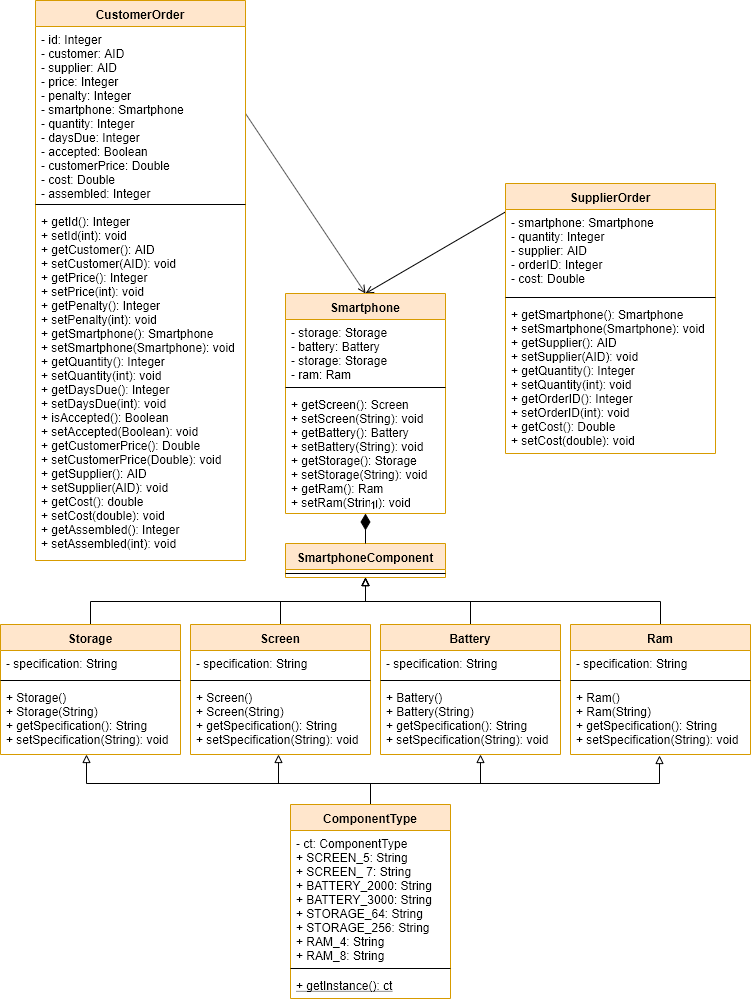

The diagram above was exported from draw.io. Its source (the exported page's mxGraphModel, read from the mxfile embedded in the PNG):
<mxGraphModel dx="1038" dy="631" grid="1" gridSize="10" guides="1" tooltips="1" connect="1" arrows="1" fold="1" page="1" pageScale="1" pageWidth="827" pageHeight="1169" math="0" shadow="0">
  <root>
    <mxCell id="0" />
    <mxCell id="1" parent="0" />
    <mxCell id="mGW69lErZIgiMTOjMQAG-1" value="SmartphoneComponent" style="swimlane;fontStyle=1;align=center;verticalAlign=top;childLayout=stackLayout;horizontal=1;startSize=26;horizontalStack=0;resizeParent=1;resizeParentMax=0;resizeLast=0;collapsible=1;marginBottom=0;fillColor=#ffe6cc;strokeColor=#d79b00;" parent="1" vertex="1">
      <mxGeometry x="320" y="710" width="160" height="34" as="geometry" />
    </mxCell>
    <mxCell id="mGW69lErZIgiMTOjMQAG-3" value="" style="line;strokeWidth=1;fillColor=none;align=left;verticalAlign=middle;spacingTop=-1;spacingLeft=3;spacingRight=3;rotatable=0;labelPosition=right;points=[];portConstraint=eastwest;" parent="mGW69lErZIgiMTOjMQAG-1" vertex="1">
      <mxGeometry y="26" width="160" height="8" as="geometry" />
    </mxCell>
    <mxCell id="mGW69lErZIgiMTOjMQAG-40" style="edgeStyle=orthogonalEdgeStyle;rounded=0;orthogonalLoop=1;jettySize=auto;html=1;exitX=0.5;exitY=0;exitDx=0;exitDy=0;entryX=0.5;entryY=1;entryDx=0;entryDy=0;endArrow=block;endFill=0;" parent="1" source="mGW69lErZIgiMTOjMQAG-6" target="mGW69lErZIgiMTOjMQAG-1" edge="1">
      <mxGeometry relative="1" as="geometry" />
    </mxCell>
    <mxCell id="mGW69lErZIgiMTOjMQAG-6" value="Battery" style="swimlane;fontStyle=1;align=center;verticalAlign=top;childLayout=stackLayout;horizontal=1;startSize=26;horizontalStack=0;resizeParent=1;resizeParentMax=0;resizeLast=0;collapsible=1;marginBottom=0;fillColor=#ffe6cc;strokeColor=#d79b00;" parent="1" vertex="1">
      <mxGeometry x="415" y="791" width="180" height="130" as="geometry" />
    </mxCell>
    <mxCell id="mGW69lErZIgiMTOjMQAG-7" value="- specification: String" style="text;strokeColor=none;fillColor=none;align=left;verticalAlign=top;spacingLeft=4;spacingRight=4;overflow=hidden;rotatable=0;points=[[0,0.5],[1,0.5]];portConstraint=eastwest;" parent="mGW69lErZIgiMTOjMQAG-6" vertex="1">
      <mxGeometry y="26" width="180" height="26" as="geometry" />
    </mxCell>
    <mxCell id="mGW69lErZIgiMTOjMQAG-8" value="" style="line;strokeWidth=1;fillColor=none;align=left;verticalAlign=middle;spacingTop=-1;spacingLeft=3;spacingRight=3;rotatable=0;labelPosition=right;points=[];portConstraint=eastwest;" parent="mGW69lErZIgiMTOjMQAG-6" vertex="1">
      <mxGeometry y="52" width="180" height="8" as="geometry" />
    </mxCell>
    <mxCell id="mGW69lErZIgiMTOjMQAG-9" value="+ Battery()&#10;+ Battery(String)&#10;+ getSpecification(): String&#10;+ setSpecification(String): void&#10; " style="text;strokeColor=none;fillColor=none;align=left;verticalAlign=top;spacingLeft=4;spacingRight=4;overflow=hidden;rotatable=0;points=[[0,0.5],[1,0.5]];portConstraint=eastwest;" parent="mGW69lErZIgiMTOjMQAG-6" vertex="1">
      <mxGeometry y="60" width="180" height="70" as="geometry" />
    </mxCell>
    <mxCell id="mGW69lErZIgiMTOjMQAG-39" style="edgeStyle=orthogonalEdgeStyle;rounded=0;orthogonalLoop=1;jettySize=auto;html=1;exitX=0.5;exitY=0;exitDx=0;exitDy=0;entryX=0.5;entryY=1;entryDx=0;entryDy=0;endArrow=block;endFill=0;" parent="1" source="mGW69lErZIgiMTOjMQAG-14" target="mGW69lErZIgiMTOjMQAG-1" edge="1">
      <mxGeometry relative="1" as="geometry" />
    </mxCell>
    <mxCell id="mGW69lErZIgiMTOjMQAG-14" value="Ram" style="swimlane;fontStyle=1;align=center;verticalAlign=top;childLayout=stackLayout;horizontal=1;startSize=26;horizontalStack=0;resizeParent=1;resizeParentMax=0;resizeLast=0;collapsible=1;marginBottom=0;fillColor=#ffe6cc;strokeColor=#d79b00;" parent="1" vertex="1">
      <mxGeometry x="605" y="791" width="180" height="130" as="geometry" />
    </mxCell>
    <mxCell id="mGW69lErZIgiMTOjMQAG-15" value="- specification: String" style="text;strokeColor=none;fillColor=none;align=left;verticalAlign=top;spacingLeft=4;spacingRight=4;overflow=hidden;rotatable=0;points=[[0,0.5],[1,0.5]];portConstraint=eastwest;" parent="mGW69lErZIgiMTOjMQAG-14" vertex="1">
      <mxGeometry y="26" width="180" height="26" as="geometry" />
    </mxCell>
    <mxCell id="mGW69lErZIgiMTOjMQAG-16" value="" style="line;strokeWidth=1;fillColor=none;align=left;verticalAlign=middle;spacingTop=-1;spacingLeft=3;spacingRight=3;rotatable=0;labelPosition=right;points=[];portConstraint=eastwest;" parent="mGW69lErZIgiMTOjMQAG-14" vertex="1">
      <mxGeometry y="52" width="180" height="8" as="geometry" />
    </mxCell>
    <mxCell id="mGW69lErZIgiMTOjMQAG-17" value="+ Ram()&#10;+ Ram(String)&#10;+ getSpecification(): String&#10;+ setSpecification(String): void&#10; " style="text;strokeColor=none;fillColor=none;align=left;verticalAlign=top;spacingLeft=4;spacingRight=4;overflow=hidden;rotatable=0;points=[[0,0.5],[1,0.5]];portConstraint=eastwest;" parent="mGW69lErZIgiMTOjMQAG-14" vertex="1">
      <mxGeometry y="60" width="180" height="70" as="geometry" />
    </mxCell>
    <mxCell id="mGW69lErZIgiMTOjMQAG-35" style="edgeStyle=orthogonalEdgeStyle;rounded=0;orthogonalLoop=1;jettySize=auto;html=1;exitX=0.5;exitY=0;exitDx=0;exitDy=0;entryX=0.5;entryY=1;entryDx=0;entryDy=0;endArrow=block;endFill=0;" parent="1" source="mGW69lErZIgiMTOjMQAG-18" target="mGW69lErZIgiMTOjMQAG-1" edge="1">
      <mxGeometry relative="1" as="geometry" />
    </mxCell>
    <mxCell id="mGW69lErZIgiMTOjMQAG-18" value="Screen" style="swimlane;fontStyle=1;align=center;verticalAlign=top;childLayout=stackLayout;horizontal=1;startSize=26;horizontalStack=0;resizeParent=1;resizeParentMax=0;resizeLast=0;collapsible=1;marginBottom=0;fillColor=#ffe6cc;strokeColor=#d79b00;" parent="1" vertex="1">
      <mxGeometry x="225" y="791" width="180" height="130" as="geometry" />
    </mxCell>
    <mxCell id="mGW69lErZIgiMTOjMQAG-19" value="- specification: String" style="text;strokeColor=none;fillColor=none;align=left;verticalAlign=top;spacingLeft=4;spacingRight=4;overflow=hidden;rotatable=0;points=[[0,0.5],[1,0.5]];portConstraint=eastwest;" parent="mGW69lErZIgiMTOjMQAG-18" vertex="1">
      <mxGeometry y="26" width="180" height="26" as="geometry" />
    </mxCell>
    <mxCell id="mGW69lErZIgiMTOjMQAG-20" value="" style="line;strokeWidth=1;fillColor=none;align=left;verticalAlign=middle;spacingTop=-1;spacingLeft=3;spacingRight=3;rotatable=0;labelPosition=right;points=[];portConstraint=eastwest;" parent="mGW69lErZIgiMTOjMQAG-18" vertex="1">
      <mxGeometry y="52" width="180" height="8" as="geometry" />
    </mxCell>
    <mxCell id="mGW69lErZIgiMTOjMQAG-21" value="+ Screen()&#10;+ Screen(String)&#10;+ getSpecification(): String&#10;+ setSpecification(String): void&#10; " style="text;strokeColor=none;fillColor=none;align=left;verticalAlign=top;spacingLeft=4;spacingRight=4;overflow=hidden;rotatable=0;points=[[0,0.5],[1,0.5]];portConstraint=eastwest;" parent="mGW69lErZIgiMTOjMQAG-18" vertex="1">
      <mxGeometry y="60" width="180" height="70" as="geometry" />
    </mxCell>
    <mxCell id="mGW69lErZIgiMTOjMQAG-33" style="edgeStyle=orthogonalEdgeStyle;rounded=0;orthogonalLoop=1;jettySize=auto;html=1;exitX=0.5;exitY=0;exitDx=0;exitDy=0;entryX=0.5;entryY=1;entryDx=0;entryDy=0;endArrow=block;endFill=0;" parent="1" source="mGW69lErZIgiMTOjMQAG-22" target="mGW69lErZIgiMTOjMQAG-1" edge="1">
      <mxGeometry relative="1" as="geometry" />
    </mxCell>
    <mxCell id="mGW69lErZIgiMTOjMQAG-22" value="Storage" style="swimlane;fontStyle=1;align=center;verticalAlign=top;childLayout=stackLayout;horizontal=1;startSize=26;horizontalStack=0;resizeParent=1;resizeParentMax=0;resizeLast=0;collapsible=1;marginBottom=0;fillColor=#ffe6cc;strokeColor=#d79b00;" parent="1" vertex="1">
      <mxGeometry x="35" y="791" width="180" height="130" as="geometry" />
    </mxCell>
    <mxCell id="mGW69lErZIgiMTOjMQAG-23" value="- specification: String" style="text;strokeColor=none;fillColor=none;align=left;verticalAlign=top;spacingLeft=4;spacingRight=4;overflow=hidden;rotatable=0;points=[[0,0.5],[1,0.5]];portConstraint=eastwest;" parent="mGW69lErZIgiMTOjMQAG-22" vertex="1">
      <mxGeometry y="26" width="180" height="26" as="geometry" />
    </mxCell>
    <mxCell id="mGW69lErZIgiMTOjMQAG-24" value="" style="line;strokeWidth=1;fillColor=none;align=left;verticalAlign=middle;spacingTop=-1;spacingLeft=3;spacingRight=3;rotatable=0;labelPosition=right;points=[];portConstraint=eastwest;" parent="mGW69lErZIgiMTOjMQAG-22" vertex="1">
      <mxGeometry y="52" width="180" height="8" as="geometry" />
    </mxCell>
    <mxCell id="mGW69lErZIgiMTOjMQAG-25" value="+ Storage()&#10;+ Storage(String)&#10;+ getSpecification(): String&#10;+ setSpecification(String): void&#10; " style="text;strokeColor=none;fillColor=none;align=left;verticalAlign=top;spacingLeft=4;spacingRight=4;overflow=hidden;rotatable=0;points=[[0,0.5],[1,0.5]];portConstraint=eastwest;" parent="mGW69lErZIgiMTOjMQAG-22" vertex="1">
      <mxGeometry y="60" width="180" height="70" as="geometry" />
    </mxCell>
    <mxCell id="mGW69lErZIgiMTOjMQAG-62" style="edgeStyle=none;rounded=0;orthogonalLoop=1;jettySize=auto;html=1;exitX=0.5;exitY=0;exitDx=0;exitDy=0;entryX=0.002;entryY=0.026;entryDx=0;entryDy=0;endArrow=none;endFill=0;startArrow=open;startFill=0;entryPerimeter=0;" parent="1" source="mGW69lErZIgiMTOjMQAG-26" target="mGW69lErZIgiMTOjMQAG-55" edge="1">
      <mxGeometry relative="1" as="geometry" />
    </mxCell>
    <mxCell id="mGW69lErZIgiMTOjMQAG-63" style="edgeStyle=none;rounded=0;orthogonalLoop=1;jettySize=auto;html=1;exitX=0.5;exitY=0;exitDx=0;exitDy=0;entryX=1;entryY=0.5;entryDx=0;entryDy=0;endArrow=none;endFill=0;startArrow=open;startFill=0;" parent="1" source="mGW69lErZIgiMTOjMQAG-26" target="mGW69lErZIgiMTOjMQAG-51" edge="1">
      <mxGeometry relative="1" as="geometry" />
    </mxCell>
    <mxCell id="mGW69lErZIgiMTOjMQAG-26" value="Smartphone" style="swimlane;fontStyle=1;align=center;verticalAlign=top;childLayout=stackLayout;horizontal=1;startSize=26;horizontalStack=0;resizeParent=1;resizeParentMax=0;resizeLast=0;collapsible=1;marginBottom=0;fillColor=#ffe6cc;strokeColor=#d79b00;" parent="1" vertex="1">
      <mxGeometry x="320" y="460" width="160" height="220" as="geometry" />
    </mxCell>
    <mxCell id="mGW69lErZIgiMTOjMQAG-27" value="- storage: Storage&#10;- battery: Battery&#10;- storage: Storage&#10;- ram: Ram" style="text;strokeColor=none;fillColor=none;align=left;verticalAlign=top;spacingLeft=4;spacingRight=4;overflow=hidden;rotatable=0;points=[[0,0.5],[1,0.5]];portConstraint=eastwest;" parent="mGW69lErZIgiMTOjMQAG-26" vertex="1">
      <mxGeometry y="26" width="160" height="64" as="geometry" />
    </mxCell>
    <mxCell id="mGW69lErZIgiMTOjMQAG-28" value="" style="line;strokeWidth=1;fillColor=none;align=left;verticalAlign=middle;spacingTop=-1;spacingLeft=3;spacingRight=3;rotatable=0;labelPosition=right;points=[];portConstraint=eastwest;" parent="mGW69lErZIgiMTOjMQAG-26" vertex="1">
      <mxGeometry y="90" width="160" height="8" as="geometry" />
    </mxCell>
    <mxCell id="mGW69lErZIgiMTOjMQAG-29" value="+ getScreen(): Screen&#10;+ setScreen(String): void&#10;+ getBattery(): Battery&#10;+ setBattery(String): void&#10;+ getStorage(): Storage&#10;+ setStorage(String): void&#10;+ getRam(): Ram&#10;+ setRam(String): void" style="text;strokeColor=none;fillColor=none;align=left;verticalAlign=top;spacingLeft=4;spacingRight=4;overflow=hidden;rotatable=0;points=[[0,0.5],[1,0.5]];portConstraint=eastwest;" parent="mGW69lErZIgiMTOjMQAG-26" vertex="1">
      <mxGeometry y="98" width="160" height="122" as="geometry" />
    </mxCell>
    <mxCell id="mGW69lErZIgiMTOjMQAG-31" value="1" style="endArrow=none;html=1;endSize=12;startArrow=diamondThin;startSize=14;startFill=1;edgeStyle=orthogonalEdgeStyle;align=left;verticalAlign=bottom;exitX=0.5;exitY=1;exitDx=0;exitDy=0;exitPerimeter=0;entryX=0.5;entryY=0;entryDx=0;entryDy=0;endFill=0;" parent="1" source="mGW69lErZIgiMTOjMQAG-29" target="mGW69lErZIgiMTOjMQAG-1" edge="1">
      <mxGeometry x="-1" y="3" relative="1" as="geometry">
        <mxPoint x="325" y="631" as="sourcePoint" />
        <mxPoint x="485" y="631" as="targetPoint" />
      </mxGeometry>
    </mxCell>
    <mxCell id="mGW69lErZIgiMTOjMQAG-46" style="edgeStyle=orthogonalEdgeStyle;rounded=0;orthogonalLoop=1;jettySize=auto;html=1;exitX=0.5;exitY=0;exitDx=0;exitDy=0;entryX=0.487;entryY=1.006;entryDx=0;entryDy=0;entryPerimeter=0;endArrow=block;endFill=0;" parent="1" source="mGW69lErZIgiMTOjMQAG-41" target="mGW69lErZIgiMTOjMQAG-21" edge="1">
      <mxGeometry relative="1" as="geometry">
        <Array as="points">
          <mxPoint x="405" y="950" />
          <mxPoint x="313" y="950" />
        </Array>
      </mxGeometry>
    </mxCell>
    <mxCell id="mGW69lErZIgiMTOjMQAG-47" style="edgeStyle=orthogonalEdgeStyle;rounded=0;orthogonalLoop=1;jettySize=auto;html=1;exitX=0.5;exitY=0;exitDx=0;exitDy=0;entryX=0.48;entryY=1.006;entryDx=0;entryDy=0;entryPerimeter=0;endArrow=block;endFill=0;" parent="1" source="mGW69lErZIgiMTOjMQAG-41" target="mGW69lErZIgiMTOjMQAG-25" edge="1">
      <mxGeometry relative="1" as="geometry">
        <Array as="points">
          <mxPoint x="405" y="950" />
          <mxPoint x="121" y="950" />
        </Array>
      </mxGeometry>
    </mxCell>
    <mxCell id="mGW69lErZIgiMTOjMQAG-48" style="edgeStyle=orthogonalEdgeStyle;rounded=0;orthogonalLoop=1;jettySize=auto;html=1;exitX=0.5;exitY=0;exitDx=0;exitDy=0;entryX=0.556;entryY=1;entryDx=0;entryDy=0;entryPerimeter=0;endArrow=block;endFill=0;" parent="1" source="mGW69lErZIgiMTOjMQAG-41" target="mGW69lErZIgiMTOjMQAG-9" edge="1">
      <mxGeometry relative="1" as="geometry">
        <Array as="points">
          <mxPoint x="405" y="950" />
          <mxPoint x="515" y="950" />
        </Array>
      </mxGeometry>
    </mxCell>
    <mxCell id="mGW69lErZIgiMTOjMQAG-49" style="edgeStyle=orthogonalEdgeStyle;rounded=0;orthogonalLoop=1;jettySize=auto;html=1;exitX=0.5;exitY=0;exitDx=0;exitDy=0;entryX=0.496;entryY=1.017;entryDx=0;entryDy=0;entryPerimeter=0;endArrow=block;endFill=0;" parent="1" source="mGW69lErZIgiMTOjMQAG-41" target="mGW69lErZIgiMTOjMQAG-17" edge="1">
      <mxGeometry relative="1" as="geometry">
        <Array as="points">
          <mxPoint x="405" y="950" />
          <mxPoint x="694" y="950" />
        </Array>
      </mxGeometry>
    </mxCell>
    <mxCell id="mGW69lErZIgiMTOjMQAG-41" value="ComponentType" style="swimlane;fontStyle=1;align=center;verticalAlign=top;childLayout=stackLayout;horizontal=1;startSize=26;horizontalStack=0;resizeParent=1;resizeParentMax=0;resizeLast=0;collapsible=1;marginBottom=0;fillColor=#ffe6cc;strokeColor=#d79b00;" parent="1" vertex="1">
      <mxGeometry x="325" y="971" width="160" height="194" as="geometry" />
    </mxCell>
    <mxCell id="mGW69lErZIgiMTOjMQAG-42" value="- ct: ComponentType&#10;+ SCREEN_5: String&#10;+ SCREEN_ 7: String&#10;+ BATTERY_2000: String&#10;+ BATTERY_3000: String&#10;+ STORAGE_64: String&#10;+ STORAGE_256: String&#10;+ RAM_4: String&#10;+ RAM_8: String" style="text;strokeColor=none;fillColor=none;align=left;verticalAlign=top;spacingLeft=4;spacingRight=4;overflow=hidden;rotatable=0;points=[[0,0.5],[1,0.5]];portConstraint=eastwest;" parent="mGW69lErZIgiMTOjMQAG-41" vertex="1">
      <mxGeometry y="26" width="160" height="134" as="geometry" />
    </mxCell>
    <mxCell id="mGW69lErZIgiMTOjMQAG-43" value="" style="line;strokeWidth=1;fillColor=none;align=left;verticalAlign=middle;spacingTop=-1;spacingLeft=3;spacingRight=3;rotatable=0;labelPosition=right;points=[];portConstraint=eastwest;" parent="mGW69lErZIgiMTOjMQAG-41" vertex="1">
      <mxGeometry y="160" width="160" height="8" as="geometry" />
    </mxCell>
    <mxCell id="mGW69lErZIgiMTOjMQAG-44" value="+ getInstance(): ct" style="text;strokeColor=none;fillColor=none;align=left;verticalAlign=top;spacingLeft=4;spacingRight=4;overflow=hidden;rotatable=0;points=[[0,0.5],[1,0.5]];portConstraint=eastwest;fontStyle=4" parent="mGW69lErZIgiMTOjMQAG-41" vertex="1">
      <mxGeometry y="168" width="160" height="26" as="geometry" />
    </mxCell>
    <mxCell id="mGW69lErZIgiMTOjMQAG-50" value="CustomerOrder" style="swimlane;fontStyle=1;align=center;verticalAlign=top;childLayout=stackLayout;horizontal=1;startSize=26;horizontalStack=0;resizeParent=1;resizeParentMax=0;resizeLast=0;collapsible=1;marginBottom=0;fillColor=#ffe6cc;strokeColor=#d79b00;" parent="1" vertex="1">
      <mxGeometry x="70" y="167" width="210" height="560" as="geometry" />
    </mxCell>
    <mxCell id="mGW69lErZIgiMTOjMQAG-51" value="- id: Integer&#10;- customer: AID&#10;- supplier: AID&#10;- price: Integer&#10;- penalty: Integer&#10;- smartphone: Smartphone&#10;- quantity: Integer&#10;- daysDue: Integer&#10;- accepted: Boolean&#10;- customerPrice: Double&#10;- cost: Double&#10;- assembled: Integer" style="text;strokeColor=none;fillColor=none;align=left;verticalAlign=top;spacingLeft=4;spacingRight=4;overflow=hidden;rotatable=0;points=[[0,0.5],[1,0.5]];portConstraint=eastwest;" parent="mGW69lErZIgiMTOjMQAG-50" vertex="1">
      <mxGeometry y="26" width="210" height="174" as="geometry" />
    </mxCell>
    <mxCell id="mGW69lErZIgiMTOjMQAG-52" value="" style="line;strokeWidth=1;fillColor=none;align=left;verticalAlign=middle;spacingTop=-1;spacingLeft=3;spacingRight=3;rotatable=0;labelPosition=right;points=[];portConstraint=eastwest;" parent="mGW69lErZIgiMTOjMQAG-50" vertex="1">
      <mxGeometry y="200" width="210" height="8" as="geometry" />
    </mxCell>
    <mxCell id="mGW69lErZIgiMTOjMQAG-53" value="+ getId(): Integer&#10;+ setId(int): void&#10;+ getCustomer(): AID&#10;+ setCustomer(AID): void&#10;+ getPrice(): Integer&#10;+ setPrice(int): void&#10;+ getPenalty(): Integer&#10;+ setPenalty(int): void&#10;+ getSmartphone(): Smartphone&#10;+ setSmartphone(Smartphone): void&#10;+ getQuantity(): Integer&#10;+ setQuantity(int): void&#10;+ getDaysDue(): Integer&#10;+ setDaysDue(int): void&#10;+ isAccepted(): Boolean&#10;+ setAccepted(Boolean): void&#10;+ getCustomerPrice(): Double&#10;+ setCustomerPrice(Double): void&#10;+ getSupplier(): AID&#10;+ setSupplier(AID): void&#10;+ getCost(): double&#10;+ setCost(double): void&#10;+ getAssembled(): Integer&#10;+ setAssembled(int): void" style="text;strokeColor=none;fillColor=none;align=left;verticalAlign=top;spacingLeft=4;spacingRight=4;overflow=hidden;rotatable=0;points=[[0,0.5],[1,0.5]];portConstraint=eastwest;" parent="mGW69lErZIgiMTOjMQAG-50" vertex="1">
      <mxGeometry y="208" width="210" height="352" as="geometry" />
    </mxCell>
    <mxCell id="mGW69lErZIgiMTOjMQAG-54" value="SupplierOrder" style="swimlane;fontStyle=1;align=center;verticalAlign=top;childLayout=stackLayout;horizontal=1;startSize=26;horizontalStack=0;resizeParent=1;resizeParentMax=0;resizeLast=0;collapsible=1;marginBottom=0;fillColor=#ffe6cc;strokeColor=#d79b00;" parent="1" vertex="1">
      <mxGeometry x="540" y="350" width="210" height="270" as="geometry" />
    </mxCell>
    <mxCell id="mGW69lErZIgiMTOjMQAG-55" value="- smartphone: Smartphone&#10;- quantity: Integer&#10;- supplier: AID&#10;- orderID: Integer&#10;- cost: Double" style="text;strokeColor=none;fillColor=none;align=left;verticalAlign=top;spacingLeft=4;spacingRight=4;overflow=hidden;rotatable=0;points=[[0,0.5],[1,0.5]];portConstraint=eastwest;" parent="mGW69lErZIgiMTOjMQAG-54" vertex="1">
      <mxGeometry y="26" width="210" height="84" as="geometry" />
    </mxCell>
    <mxCell id="mGW69lErZIgiMTOjMQAG-56" value="" style="line;strokeWidth=1;fillColor=none;align=left;verticalAlign=middle;spacingTop=-1;spacingLeft=3;spacingRight=3;rotatable=0;labelPosition=right;points=[];portConstraint=eastwest;" parent="mGW69lErZIgiMTOjMQAG-54" vertex="1">
      <mxGeometry y="110" width="210" height="8" as="geometry" />
    </mxCell>
    <mxCell id="mGW69lErZIgiMTOjMQAG-57" value="+ getSmartphone(): Smartphone&#10;+ setSmartphone(Smartphone): void&#10;+ getSupplier(): AID&#10;+ setSupplier(AID): void&#10;+ getQuantity(): Integer&#10;+ setQuantity(int): void&#10;+ getOrderID(): Integer&#10;+ setOrderID(int): void&#10;+ getCost(): Double&#10;+ setCost(double): void" style="text;strokeColor=none;fillColor=none;align=left;verticalAlign=top;spacingLeft=4;spacingRight=4;overflow=hidden;rotatable=0;points=[[0,0.5],[1,0.5]];portConstraint=eastwest;" parent="mGW69lErZIgiMTOjMQAG-54" vertex="1">
      <mxGeometry y="118" width="210" height="152" as="geometry" />
    </mxCell>
  </root>
</mxGraphModel>